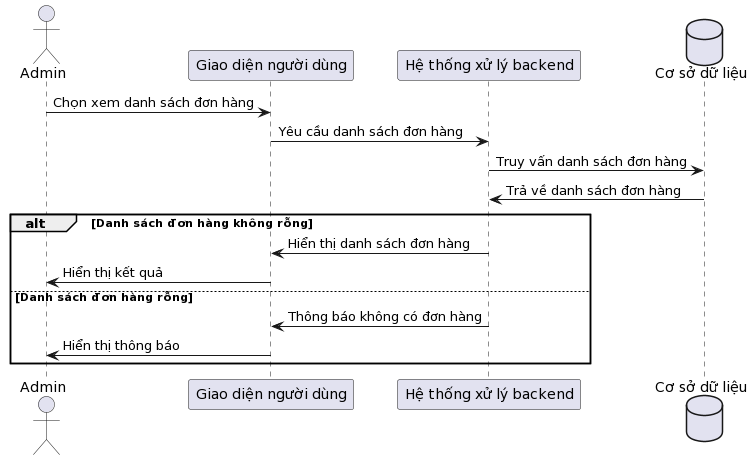

The diagram above was rendered by PlantUML. Its source (embedded in the PNG):
@startuml
actor Admin
participant "Giao diện người dùng" as GUI
participant "Hệ thống xử lý backend" as Backend
database "Cơ sở dữ liệu" as Database

Admin -> GUI : Chọn xem danh sách đơn hàng
GUI -> Backend : Yêu cầu danh sách đơn hàng
Backend -> Database : Truy vấn danh sách đơn hàng
Database -> Backend : Trả về danh sách đơn hàng

alt Danh sách đơn hàng không rỗng
    Backend -> GUI : Hiển thị danh sách đơn hàng
    GUI -> Admin : Hiển thị kết quả
else Danh sách đơn hàng rỗng
    Backend -> GUI : Thông báo không có đơn hàng
    GUI -> Admin : Hiển thị thông báo
end
@enduml